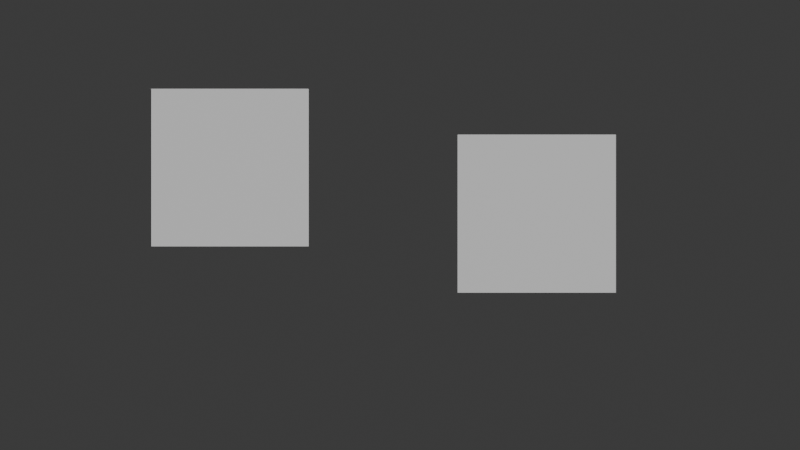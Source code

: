 # Source: 2cubes.blend  (saved by Blender 4.2.66; exported with 4.5.12 LTS)
import bpy
from mathutils import Matrix  # noqa: F401  (used for matrix-valued properties, if any)

bpy.ops.wm.read_factory_settings(use_empty=True)
scene = bpy.context.scene
scene.name = 'Scene'

# ---- collections
col_collection = bpy.data.collections.new('Collection'); scene.collection.children.link(col_collection)

# ---- materials (node trees are filled in below, after node groups)
mat_material = bpy.data.materials.new('Material')
mat_material.alpha_threshold = 0.0
mat_material.roughness = 0.5
mat_material.line_color = (0.0, 0.0, 0.0, 1.0)

# ---- material node trees
mat_material.use_nodes = True; mat_material.node_tree.nodes.clear()
_N = mat_material.node_tree.nodes; _L = mat_material.node_tree.links
n0 = _N.new('ShaderNodeOutputMaterial'); n0.name = 'Material Output'; n0.location = (300, 300)
n1 = _N.new('ShaderNodeBsdfPrincipled'); n1.name = 'Principled BSDF'; n1.location = (10, 300)
n1.inputs[3].default_value = 1.45
_L.new(n1.outputs[0], n0.inputs[0])
n0.is_active_output = True

# ---- world
world_world = bpy.data.worlds.new('World'); scene.world = world_world
world_world.use_nodes = True; world_world.node_tree.nodes.clear()
_N = world_world.node_tree.nodes; _L = world_world.node_tree.links
n0 = _N.new('ShaderNodeOutputWorld'); n0.name = 'World Output'; n0.location = (300, 300)
n1 = _N.new('ShaderNodeBackground'); n1.name = 'Background'; n1.location = (10, 300)
n1.inputs[0].default_value = (0.05088, 0.05088, 0.05088, 1.0)
_L.new(n1.outputs[0], n0.inputs[0])
n0.is_active_output = True
world_world.color = (0.05088, 0.05088, 0.05088)
world_world.sun_shadow_jitter_overblur = 0.0

# ---- cameras
cam_camera_001 = bpy.data.cameras.new('Camera.001')
cam_camera_001.ortho_scale = 10.0
cam_camera = bpy.data.cameras.new('Camera')

# ---- meshes
me_cube = bpy.data.meshes.new('Cube')
me_cube.from_pydata([(1.233, 1.0, 1.131), (1.233, 1.0, -1.042), (0.8387, -1.0, 0.9651), (0.8387, -1.0, -0.9205), (-0.9403, 1.0, 1.131), (-0.9403, 1.0, -1.042), (-1.047, -1.0, 0.9651), (-1.047, -1.0, -0.9205)], [], [(0, 4, 6, 2), (3, 2, 6, 7), (7, 6, 4, 5), (5, 1, 3, 7), (1, 0, 2, 3), (5, 4, 0, 1)])
_uv = me_cube.uv_layers.new(name='UVMap')
_uv.uv.foreach_set('vector', [0.625, 0.5, 0.875, 0.5, 0.875, 0.75, 0.625, 0.75, 0.375, 0.75, 0.625, 0.75, 0.625, 1.0, 0.375, 1.0, 0.375, 0.0, 0.625, 0.0, 0.625, 0.25, 0.375, 0.25, 0.125, 0.5, 0.375, 0.5, 0.375, 0.75, 0.125, 0.75, 0.375, 0.5, 0.625, 0.5, 0.625, 0.75, 0.375, 0.75, 0.375, 0.25, 0.625, 0.25, 0.625, 0.5, 0.375, 0.5])
me_cube.materials.append(mat_material)
me_cube.use_mirror_vertex_groups = False
me_cube.update()
me_cube_002 = bpy.data.meshes.new('Cube.002')
me_cube_002.from_pydata([(1.82, 1.791, 2.491), (1.82, 1.791, -1.846), (2.138, -1.791, 2.046), (2.138, -1.791, -1.774), (-2.517, 1.791, 2.491), (-2.517, 1.791, -1.846), (-1.681, -1.791, 2.046), (-1.681, -1.791, -1.774)], [], [(0, 4, 6, 2), (3, 2, 6, 7), (7, 6, 4, 5), (5, 1, 3, 7), (1, 0, 2, 3), (5, 4, 0, 1)])
_uv = me_cube_002.uv_layers.new(name='UVMap')
_uv.uv.foreach_set('vector', [0.625, 0.5, 0.875, 0.5, 0.875, 0.75, 0.625, 0.75, 0.375, 0.75, 0.625, 0.75, 0.625, 1.0, 0.375, 1.0, 0.375, 0.0, 0.625, 0.0, 0.625, 0.25, 0.375, 0.25, 0.125, 0.5, 0.375, 0.5, 0.375, 0.75, 0.125, 0.75, 0.375, 0.5, 0.625, 0.5, 0.625, 0.75, 0.375, 0.75, 0.375, 0.25, 0.625, 0.25, 0.625, 0.5, 0.375, 0.5])
me_cube_002.materials.append(mat_material)
me_cube_002.use_mirror_vertex_groups = False
me_cube_002.update()

# ---- objects
ob_cube = bpy.data.objects.new('Cube', me_cube)
ob_camera = bpy.data.objects.new('Camera', cam_camera_001)
ob_cube_001 = bpy.data.objects.new('Cube.001', me_cube_002)
ob_empty = bpy.data.objects.new('Empty', None)
ob_camera_001 = bpy.data.objects.new('Camera.001', cam_camera)

# ---- transforms, parenting, visibility, modifiers, constraints
ob_cube.location = (2.432, -7.043e-09, 0.1611)
ob_cube.scale = (1.402, 1.402, 1.402)
ob_cube.lock_rotations_4d = False
ob_cube.empty_display_type = 'ARROWS'
ob_cube.lineart.crease_threshold = 0.0
ob_camera.location = (0.0, -20.0, 0.0)
ob_camera.rotation_euler = (1.571, 0.0, 0.0)
ob_cube_001.location = (-4.353, 8.743, 1.26)
ob_cube_001.lock_rotations_4d = False
ob_cube_001.empty_display_type = 'ARROWS'
ob_cube_001.lineart.crease_threshold = 0.0
ob_empty.location = (0.0, 14.82, 0.0)
ob_empty.rotation_euler = (1.571, -0.0, 0.0)
ob_empty.scale = (4.976, 4.976, 4.976)
ob_empty.empty_display_type = 'IMAGE'
ob_empty.empty_display_size = 5.0
ob_camera_001.location = (-19.4, -21.52, 9.866)
ob_camera_001.rotation_euler = (1.282, 7.244e-06, -0.6376)

# ---- collection membership
col_collection.objects.link(ob_cube)
col_collection.objects.link(ob_camera)
col_collection.objects.link(ob_cube_001)
col_collection.objects.link(ob_empty)
col_collection.objects.link(ob_camera_001)

# ---- scene / render settings (as saved in the file)
scene.camera = ob_camera
scene.frame_start = 1; scene.frame_end = 250; scene.frame_set(1)
scene.render.engine = 'BLENDER_WORKBENCH'
bpy.context.view_layer.update()

# ---- added for rendering (the .blend has no usable light): sun
light_auto_sun = bpy.data.lights.new('AutoSun', 'SUN')
light_auto_sun.energy = 3.0
light_auto_sun.angle = 0.0523599
ob_auto_sun = bpy.data.objects.new('AutoSun', light_auto_sun)
scene.collection.objects.link(ob_auto_sun)
ob_auto_sun.rotation_euler = (0.872665, 0.174533, 0.523599)
bpy.context.view_layer.update()
